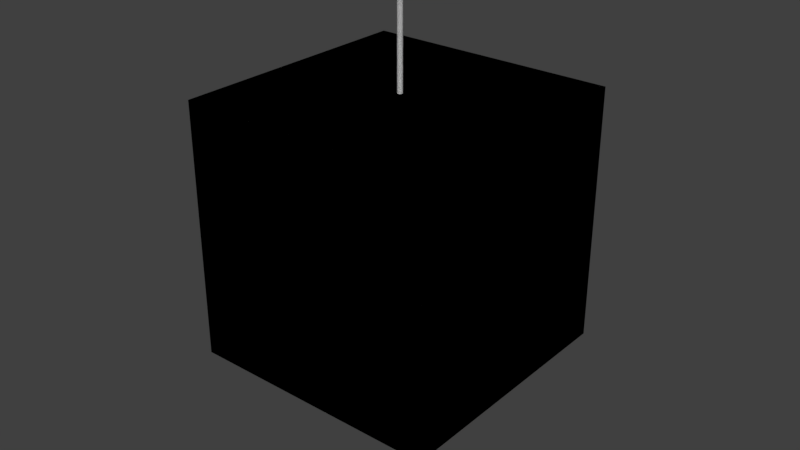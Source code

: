 # Source: ten_post_stimulus_4colPosts_2cube.blend  (saved by Blender 2.77.0; exported with 4.5.12 LTS)
import bpy
from mathutils import Matrix  # noqa: F401  (used for matrix-valued properties, if any)

bpy.ops.wm.read_factory_settings(use_empty=True)
scene = bpy.context.scene
scene.name = 'Scene'

# ---- collections
col_collection_1 = bpy.data.collections.new('Collection 1'); scene.collection.children.link(col_collection_1)

# ---- materials (node trees are filled in below, after node groups)
mat_material = bpy.data.materials.new('Material')
mat_material.alpha_threshold = 0.0
mat_material.use_transparent_shadow = False
mat_material.roughness = 0.5
mat_material.line_color = (0.0, 0.0, 0.0, 1.0)
mat_material_001 = bpy.data.materials.new('Material.001')
mat_material_001.alpha_threshold = 0.0
mat_material_001.use_transparent_shadow = False
mat_material_001.roughness = 0.5
mat_material_002 = bpy.data.materials.new('Material.002')
mat_material_002.alpha_threshold = 0.0
mat_material_002.use_transparent_shadow = False
mat_material_002.roughness = 0.5
mat_material_003 = bpy.data.materials.new('Material.003')
mat_material_003.alpha_threshold = 0.0
mat_material_003.use_transparent_shadow = False
mat_material_003.roughness = 0.5
mat_material_004 = bpy.data.materials.new('Material.004')
mat_material_004.alpha_threshold = 0.0
mat_material_004.use_transparent_shadow = False
mat_material_004.roughness = 0.5
mat_material_005 = bpy.data.materials.new('Material.005')
mat_material_005.alpha_threshold = 0.0
mat_material_005.use_transparent_shadow = False
mat_material_005.roughness = 0.5
mat_material_006 = bpy.data.materials.new('Material.006')
mat_material_006.alpha_threshold = 0.0
mat_material_006.use_transparent_shadow = False
mat_material_006.roughness = 0.5
mat_material_007 = bpy.data.materials.new('Material.007')
mat_material_007.alpha_threshold = 0.0
mat_material_007.use_transparent_shadow = False
mat_material_007.roughness = 0.5
mat_material_008 = bpy.data.materials.new('Material.008')
mat_material_008.alpha_threshold = 0.0
mat_material_008.use_transparent_shadow = False
mat_material_008.roughness = 0.5
mat_material_009 = bpy.data.materials.new('Material.009')
mat_material_009.alpha_threshold = 0.0
mat_material_009.use_transparent_shadow = False
mat_material_009.roughness = 0.5
mat_material_010 = bpy.data.materials.new('Material.010')
mat_material_010.alpha_threshold = 0.0
mat_material_010.use_transparent_shadow = False
mat_material_010.roughness = 0.5

# ---- material node trees

# ---- world
world_world = bpy.data.worlds.new('World'); scene.world = world_world
world_world.color = (0.05088, 0.05088, 0.05088)
world_world.use_sun_shadow = False
world_world.sun_shadow_jitter_overblur = 0.0
world_world.cycles.sampling_method = 'MANUAL'

# ---- meshes
me_cube_001 = bpy.data.meshes.new('Cube.001')
me_cube_001.from_pydata([(25.0, 25.0, -25.0), (25.0, -25.0, -25.0), (-25.0, -25.0, -25.0), (-25.0, 25.0, -25.0), (25.0, 25.0, 25.0), (25.0, -25.0, 25.0), (-25.0, -25.0, 25.0), (-25.0, 25.0, 25.0)], [], [(0, 1, 2, 3), (4, 7, 6, 5), (0, 4, 5, 1), (1, 5, 6, 2), (2, 6, 7, 3), (4, 0, 3, 7)])
me_cube_001.materials.append(mat_material)
me_cube_001.use_remesh_preserve_volume = False
me_cube_001.use_remesh_preserve_attributes = False
me_cube_001.use_mirror_vertex_groups = False
me_cube_001.update()
me_cylinder = bpy.data.meshes.new('Cylinder')
me_cylinder.from_pydata([(0.0, 0.5, -50.0), (0.0, 0.5, 50.0), (0.09755, 0.4904, -50.0), (0.09755, 0.4904, 50.0), (0.1913, 0.4619, -50.0), (0.1913, 0.4619, 50.0), (0.2778, 0.4157, -50.0), (0.2778, 0.4157, 50.0), (0.3536, 0.3536, -50.0), (0.3536, 0.3536, 50.0), (0.4157, 0.2778, -50.0), (0.4157, 0.2778, 50.0), (0.4619, 0.1913, -50.0), (0.4619, 0.1913, 50.0), (0.4904, 0.09755, -50.0), (0.4904, 0.09755, 50.0), (0.5, 3.775e-08, -50.0), (0.5, 3.775e-08, 50.0), (0.4904, -0.09755, -50.0), (0.4904, -0.09755, 50.0), (0.4619, -0.1913, -50.0), (0.4619, -0.1913, 50.0), (0.4157, -0.2778, -50.0), (0.4157, -0.2778, 50.0), (0.3536, -0.3536, -50.0), (0.3536, -0.3536, 50.0), (0.2778, -0.4157, -50.0), (0.2778, -0.4157, 50.0), (0.1913, -0.4619, -50.0), (0.1913, -0.4619, 50.0), (0.09755, -0.4904, -50.0), (0.09755, -0.4904, 50.0), (-1.629e-07, -0.5, -50.0), (-1.629e-07, -0.5, 50.0), (-0.09755, -0.4904, -50.0), (-0.09755, -0.4904, 50.0), (-0.1913, -0.4619, -50.0), (-0.1913, -0.4619, 50.0), (-0.2778, -0.4157, -50.0), (-0.2778, -0.4157, 50.0), (-0.3536, -0.3536, -50.0), (-0.3536, -0.3536, 50.0), (-0.4157, -0.2778, -50.0), (-0.4157, -0.2778, 50.0), (-0.4619, -0.1913, -50.0), (-0.4619, -0.1913, 50.0), (-0.4904, -0.09754, -50.0), (-0.4904, -0.09754, 50.0), (-0.5, 4.828e-07, -50.0), (-0.5, 4.828e-07, 50.0), (-0.4904, 0.09755, -50.0), (-0.4904, 0.09755, 50.0), (-0.4619, 0.1913, -50.0), (-0.4619, 0.1913, 50.0), (-0.4157, 0.2778, -50.0), (-0.4157, 0.2778, 50.0), (-0.3536, 0.3536, -50.0), (-0.3536, 0.3536, 50.0), (-0.2778, 0.4157, -50.0), (-0.2778, 0.4157, 50.0), (-0.1913, 0.4619, -50.0), (-0.1913, 0.4619, 50.0), (-0.09754, 0.4904, -50.0), (-0.09754, 0.4904, 50.0)], [], [(0, 1, 3, 2), (2, 3, 5, 4), (4, 5, 7, 6), (6, 7, 9, 8), (8, 9, 11, 10), (10, 11, 13, 12), (12, 13, 15, 14), (14, 15, 17, 16), (16, 17, 19, 18), (18, 19, 21, 20), (20, 21, 23, 22), (22, 23, 25, 24), (24, 25, 27, 26), (26, 27, 29, 28), (28, 29, 31, 30), (30, 31, 33, 32), (32, 33, 35, 34), (34, 35, 37, 36), (36, 37, 39, 38), (38, 39, 41, 40), (40, 41, 43, 42), (42, 43, 45, 44), (44, 45, 47, 46), (46, 47, 49, 48), (48, 49, 51, 50), (50, 51, 53, 52), (52, 53, 55, 54), (54, 55, 57, 56), (56, 57, 59, 58), (58, 59, 61, 60), (3, 1, 63, 61, 59, 57, 55, 53, 51, 49, 47, 45, 43, 41, 39, 37, 35, 33, 31, 29, 27, 25, 23, 21, 19, 17, 15, 13, 11, 9, 7, 5), (60, 61, 63, 62), (62, 63, 1, 0), (0, 2, 4, 6, 8, 10, 12, 14, 16, 18, 20, 22, 24, 26, 28, 30, 32, 34, 36, 38, 40, 42, 44, 46, 48, 50, 52, 54, 56, 58, 60, 62)])
_uv = me_cylinder.uv_layers.new(name='UVMap')
_uv.uv.foreach_set('vector', [0.75, -24.5, 0.75, 25.5, 0.7187, 25.5, 0.7188, -24.5, 0.7188, -24.5, 0.7187, 25.5, 0.6875, 25.5, 0.6875, -24.5, 0.6875, -24.5, 0.6875, 25.5, 0.6563, 25.5, 0.6562, -24.5, 0.6562, -24.5, 0.6563, 25.5, 0.625, 25.5, 0.625, -24.5, 0.625, -24.5, 0.625, 25.5, 0.5938, 25.5, 0.5937, -24.5, 0.5937, -24.5, 0.5938, 25.5, 0.5625, 25.5, 0.5625, -24.5, 0.5625, -24.5, 0.5625, 25.5, 0.5313, 25.5, 0.5312, -24.5, 0.5312, -24.5, 0.5313, 25.5, 0.5, 25.5, 0.5, -24.5, 0.5, -24.5, 0.5, 25.5, 0.4688, 25.5, 0.4687, -24.5, 0.4687, -24.5, 0.4688, 25.5, 0.4375, 25.5, 0.4375, -24.5, 0.4375, -24.5, 0.4375, 25.5, 0.4063, 25.5, 0.4062, -24.5, 0.4062, -24.5, 0.4063, 25.5, 0.375, 25.5, 0.375, -24.5, 0.375, -24.5, 0.375, 25.5, 0.3438, 25.5, 0.3437, -24.5, 0.3437, -24.5, 0.3438, 25.5, 0.3125, 25.5, 0.3125, -24.5, 0.3125, -24.5, 0.3125, 25.5, 0.2813, 25.5, 0.2812, -24.5, 0.2812, -24.5, 0.2813, 25.5, 0.25, 25.5, 0.25, -24.5, 0.25, -24.5, 0.25, 25.5, 0.2188, 25.5, 0.2187, -24.5, 0.2187, -24.5, 0.2188, 25.5, 0.1875, 25.5, 0.1875, -24.5, 0.1875, -24.5, 0.1875, 25.5, 0.1562, 25.5, 0.1563, -24.5, 0.1563, -24.5, 0.1562, 25.5, 0.125, 25.5, 0.125, -24.5, 0.125, -24.5, 0.125, 25.5, 0.09375, 25.5, 0.09375, -24.5, 0.09375, -24.5, 0.09375, 25.5, 0.0625, 25.5, 0.0625, -24.5, 0.0625, -24.5, 0.0625, 25.5, 0.03125, 25.5, 0.03125, -24.5, 1.031, -24.5, 1.031, 25.5, 1.0, 25.5, 1.0, -24.5, 1.0, -24.5, 1.0, 25.5, 0.9687, 25.5, 0.9688, -24.5, 0.9688, -24.5, 0.9687, 25.5, 0.9375, 25.5, 0.9375, -24.5, 0.9375, -24.5, 0.9375, 25.5, 0.9062, 25.5, 0.9063, -24.5, 0.9063, -24.5, 0.9062, 25.5, 0.875, 25.5, 0.875, -24.5, 0.875, -24.5, 0.875, 25.5, 0.8437, 25.5, 0.8438, -24.5, 0.8438, -24.5, 0.8437, 25.5, 0.8125, 25.5, 0.8125, -24.5, 0.7187, 25.5, 0.75, 25.5, 0.7812, 25.5, 0.8125, 25.5, 0.8437, 25.5, 0.875, 25.5, 0.9062, 25.5, 0.9375, 25.5, 0.9687, 25.5, 1.0, 25.5, 1.031, 25.5, 1.062, 25.5, 1.094, 25.5, 1.125, 25.5, 1.156, 25.5, 1.188, 25.5, 1.219, 25.5, 1.25, 25.5, 1.281, 25.5, 1.313, 25.5, 1.344, 25.5, 1.375, 25.5, 1.406, 25.5, 1.438, 25.5, 1.469, 25.5, 0.5, 25.5, 0.5313, 25.5, 0.5625, 25.5, 0.5938, 25.5, 0.625, 25.5, 0.6563, 25.5, 0.6875, 25.5, 0.8125, -24.5, 0.8125, 25.5, 0.7812, 25.5, 0.7813, -24.5, 0.7813, -24.5, 0.7812, 25.5, 0.75, 25.5, 0.75, -24.5, 0.75, -24.5, 0.7188, -24.5, 0.6875, -24.5, 0.6562, -24.5, 0.625, -24.5, 0.5937, -24.5, 0.5625, -24.5, 0.5312, -24.5, 0.5, -24.5, 1.469, -24.5, 1.437, -24.5, 1.406, -24.5, 1.375, -24.5, 1.344, -24.5, 1.312, -24.5, 1.281, -24.5, 1.25, -24.5, 1.219, -24.5, 1.187, -24.5, 1.156, -24.5, 1.125, -24.5, 1.094, -24.5, 1.063, -24.5, 1.031, -24.5, 1.0, -24.5, 0.9688, -24.5, 0.9375, -24.5, 0.9063, -24.5, 0.875, -24.5, 0.8438, -24.5, 0.8125, -24.5, 0.7813, -24.5])
me_cylinder.materials.append(mat_material_001)
me_cylinder.use_remesh_preserve_volume = False
me_cylinder.use_remesh_preserve_attributes = False
me_cylinder.use_mirror_vertex_groups = False
me_cylinder.update()
me_cylinder_001 = bpy.data.meshes.new('Cylinder.001')
me_cylinder_001.from_pydata([(0.0, 0.5, -50.0), (0.0, 0.5, 50.0), (0.09755, 0.4904, -50.0), (0.09755, 0.4904, 50.0), (0.1913, 0.4619, -50.0), (0.1913, 0.4619, 50.0), (0.2778, 0.4157, -50.0), (0.2778, 0.4157, 50.0), (0.3536, 0.3536, -50.0), (0.3536, 0.3536, 50.0), (0.4157, 0.2778, -50.0), (0.4157, 0.2778, 50.0), (0.4619, 0.1913, -50.0), (0.4619, 0.1913, 50.0), (0.4904, 0.09755, -50.0), (0.4904, 0.09755, 50.0), (0.5, 3.775e-08, -50.0), (0.5, 3.775e-08, 50.0), (0.4904, -0.09755, -50.0), (0.4904, -0.09755, 50.0), (0.4619, -0.1913, -50.0), (0.4619, -0.1913, 50.0), (0.4157, -0.2778, -50.0), (0.4157, -0.2778, 50.0), (0.3536, -0.3536, -50.0), (0.3536, -0.3536, 50.0), (0.2778, -0.4157, -50.0), (0.2778, -0.4157, 50.0), (0.1913, -0.4619, -50.0), (0.1913, -0.4619, 50.0), (0.09755, -0.4904, -50.0), (0.09755, -0.4904, 50.0), (-1.629e-07, -0.5, -50.0), (-1.629e-07, -0.5, 50.0), (-0.09755, -0.4904, -50.0), (-0.09755, -0.4904, 50.0), (-0.1913, -0.4619, -50.0), (-0.1913, -0.4619, 50.0), (-0.2778, -0.4157, -50.0), (-0.2778, -0.4157, 50.0), (-0.3536, -0.3536, -50.0), (-0.3536, -0.3536, 50.0), (-0.4157, -0.2778, -50.0), (-0.4157, -0.2778, 50.0), (-0.4619, -0.1913, -50.0), (-0.4619, -0.1913, 50.0), (-0.4904, -0.09754, -50.0), (-0.4904, -0.09754, 50.0), (-0.5, 4.828e-07, -50.0), (-0.5, 4.828e-07, 50.0), (-0.4904, 0.09755, -50.0), (-0.4904, 0.09755, 50.0), (-0.4619, 0.1913, -50.0), (-0.4619, 0.1913, 50.0), (-0.4157, 0.2778, -50.0), (-0.4157, 0.2778, 50.0), (-0.3536, 0.3536, -50.0), (-0.3536, 0.3536, 50.0), (-0.2778, 0.4157, -50.0), (-0.2778, 0.4157, 50.0), (-0.1913, 0.4619, -50.0), (-0.1913, 0.4619, 50.0), (-0.09754, 0.4904, -50.0), (-0.09754, 0.4904, 50.0)], [], [(0, 1, 3, 2), (2, 3, 5, 4), (4, 5, 7, 6), (6, 7, 9, 8), (8, 9, 11, 10), (10, 11, 13, 12), (12, 13, 15, 14), (14, 15, 17, 16), (16, 17, 19, 18), (18, 19, 21, 20), (20, 21, 23, 22), (22, 23, 25, 24), (24, 25, 27, 26), (26, 27, 29, 28), (28, 29, 31, 30), (30, 31, 33, 32), (32, 33, 35, 34), (34, 35, 37, 36), (36, 37, 39, 38), (38, 39, 41, 40), (40, 41, 43, 42), (42, 43, 45, 44), (44, 45, 47, 46), (46, 47, 49, 48), (48, 49, 51, 50), (50, 51, 53, 52), (52, 53, 55, 54), (54, 55, 57, 56), (56, 57, 59, 58), (58, 59, 61, 60), (3, 1, 63, 61, 59, 57, 55, 53, 51, 49, 47, 45, 43, 41, 39, 37, 35, 33, 31, 29, 27, 25, 23, 21, 19, 17, 15, 13, 11, 9, 7, 5), (60, 61, 63, 62), (62, 63, 1, 0), (0, 2, 4, 6, 8, 10, 12, 14, 16, 18, 20, 22, 24, 26, 28, 30, 32, 34, 36, 38, 40, 42, 44, 46, 48, 50, 52, 54, 56, 58, 60, 62)])
me_cylinder_001.materials.append(mat_material_002)
me_cylinder_001.use_remesh_preserve_volume = False
me_cylinder_001.use_remesh_preserve_attributes = False
me_cylinder_001.use_mirror_vertex_groups = False
me_cylinder_001.update()
me_cylinder_002 = bpy.data.meshes.new('Cylinder.002')
me_cylinder_002.from_pydata([(0.0, 0.5, -50.0), (0.0, 0.5, 50.0), (0.09755, 0.4904, -50.0), (0.09755, 0.4904, 50.0), (0.1913, 0.4619, -50.0), (0.1913, 0.4619, 50.0), (0.2778, 0.4157, -50.0), (0.2778, 0.4157, 50.0), (0.3536, 0.3536, -50.0), (0.3536, 0.3536, 50.0), (0.4157, 0.2778, -50.0), (0.4157, 0.2778, 50.0), (0.4619, 0.1913, -50.0), (0.4619, 0.1913, 50.0), (0.4904, 0.09755, -50.0), (0.4904, 0.09755, 50.0), (0.5, 3.775e-08, -50.0), (0.5, 3.775e-08, 50.0), (0.4904, -0.09755, -50.0), (0.4904, -0.09755, 50.0), (0.4619, -0.1913, -50.0), (0.4619, -0.1913, 50.0), (0.4157, -0.2778, -50.0), (0.4157, -0.2778, 50.0), (0.3536, -0.3536, -50.0), (0.3536, -0.3536, 50.0), (0.2778, -0.4157, -50.0), (0.2778, -0.4157, 50.0), (0.1913, -0.4619, -50.0), (0.1913, -0.4619, 50.0), (0.09755, -0.4904, -50.0), (0.09755, -0.4904, 50.0), (-1.629e-07, -0.5, -50.0), (-1.629e-07, -0.5, 50.0), (-0.09755, -0.4904, -50.0), (-0.09755, -0.4904, 50.0), (-0.1913, -0.4619, -50.0), (-0.1913, -0.4619, 50.0), (-0.2778, -0.4157, -50.0), (-0.2778, -0.4157, 50.0), (-0.3536, -0.3536, -50.0), (-0.3536, -0.3536, 50.0), (-0.4157, -0.2778, -50.0), (-0.4157, -0.2778, 50.0), (-0.4619, -0.1913, -50.0), (-0.4619, -0.1913, 50.0), (-0.4904, -0.09754, -50.0), (-0.4904, -0.09754, 50.0), (-0.5, 4.828e-07, -50.0), (-0.5, 4.828e-07, 50.0), (-0.4904, 0.09755, -50.0), (-0.4904, 0.09755, 50.0), (-0.4619, 0.1913, -50.0), (-0.4619, 0.1913, 50.0), (-0.4157, 0.2778, -50.0), (-0.4157, 0.2778, 50.0), (-0.3536, 0.3536, -50.0), (-0.3536, 0.3536, 50.0), (-0.2778, 0.4157, -50.0), (-0.2778, 0.4157, 50.0), (-0.1913, 0.4619, -50.0), (-0.1913, 0.4619, 50.0), (-0.09754, 0.4904, -50.0), (-0.09754, 0.4904, 50.0)], [], [(0, 1, 3, 2), (2, 3, 5, 4), (4, 5, 7, 6), (6, 7, 9, 8), (8, 9, 11, 10), (10, 11, 13, 12), (12, 13, 15, 14), (14, 15, 17, 16), (16, 17, 19, 18), (18, 19, 21, 20), (20, 21, 23, 22), (22, 23, 25, 24), (24, 25, 27, 26), (26, 27, 29, 28), (28, 29, 31, 30), (30, 31, 33, 32), (32, 33, 35, 34), (34, 35, 37, 36), (36, 37, 39, 38), (38, 39, 41, 40), (40, 41, 43, 42), (42, 43, 45, 44), (44, 45, 47, 46), (46, 47, 49, 48), (48, 49, 51, 50), (50, 51, 53, 52), (52, 53, 55, 54), (54, 55, 57, 56), (56, 57, 59, 58), (58, 59, 61, 60), (3, 1, 63, 61, 59, 57, 55, 53, 51, 49, 47, 45, 43, 41, 39, 37, 35, 33, 31, 29, 27, 25, 23, 21, 19, 17, 15, 13, 11, 9, 7, 5), (60, 61, 63, 62), (62, 63, 1, 0), (0, 2, 4, 6, 8, 10, 12, 14, 16, 18, 20, 22, 24, 26, 28, 30, 32, 34, 36, 38, 40, 42, 44, 46, 48, 50, 52, 54, 56, 58, 60, 62)])
me_cylinder_002.materials.append(mat_material_003)
me_cylinder_002.use_remesh_preserve_volume = False
me_cylinder_002.use_remesh_preserve_attributes = False
me_cylinder_002.use_mirror_vertex_groups = False
me_cylinder_002.update()
me_cylinder_003 = bpy.data.meshes.new('Cylinder.003')
me_cylinder_003.from_pydata([(0.0, 0.5, -50.0), (0.0, 0.5, 50.0), (0.09755, 0.4904, -50.0), (0.09755, 0.4904, 50.0), (0.1913, 0.4619, -50.0), (0.1913, 0.4619, 50.0), (0.2778, 0.4157, -50.0), (0.2778, 0.4157, 50.0), (0.3536, 0.3536, -50.0), (0.3536, 0.3536, 50.0), (0.4157, 0.2778, -50.0), (0.4157, 0.2778, 50.0), (0.4619, 0.1913, -50.0), (0.4619, 0.1913, 50.0), (0.4904, 0.09755, -50.0), (0.4904, 0.09755, 50.0), (0.5, 3.775e-08, -50.0), (0.5, 3.775e-08, 50.0), (0.4904, -0.09755, -50.0), (0.4904, -0.09755, 50.0), (0.4619, -0.1913, -50.0), (0.4619, -0.1913, 50.0), (0.4157, -0.2778, -50.0), (0.4157, -0.2778, 50.0), (0.3536, -0.3536, -50.0), (0.3536, -0.3536, 50.0), (0.2778, -0.4157, -50.0), (0.2778, -0.4157, 50.0), (0.1913, -0.4619, -50.0), (0.1913, -0.4619, 50.0), (0.09755, -0.4904, -50.0), (0.09755, -0.4904, 50.0), (-1.629e-07, -0.5, -50.0), (-1.629e-07, -0.5, 50.0), (-0.09755, -0.4904, -50.0), (-0.09755, -0.4904, 50.0), (-0.1913, -0.4619, -50.0), (-0.1913, -0.4619, 50.0), (-0.2778, -0.4157, -50.0), (-0.2778, -0.4157, 50.0), (-0.3536, -0.3536, -50.0), (-0.3536, -0.3536, 50.0), (-0.4157, -0.2778, -50.0), (-0.4157, -0.2778, 50.0), (-0.4619, -0.1913, -50.0), (-0.4619, -0.1913, 50.0), (-0.4904, -0.09754, -50.0), (-0.4904, -0.09754, 50.0), (-0.5, 4.828e-07, -50.0), (-0.5, 4.828e-07, 50.0), (-0.4904, 0.09755, -50.0), (-0.4904, 0.09755, 50.0), (-0.4619, 0.1913, -50.0), (-0.4619, 0.1913, 50.0), (-0.4157, 0.2778, -50.0), (-0.4157, 0.2778, 50.0), (-0.3536, 0.3536, -50.0), (-0.3536, 0.3536, 50.0), (-0.2778, 0.4157, -50.0), (-0.2778, 0.4157, 50.0), (-0.1913, 0.4619, -50.0), (-0.1913, 0.4619, 50.0), (-0.09754, 0.4904, -50.0), (-0.09754, 0.4904, 50.0)], [], [(0, 1, 3, 2), (2, 3, 5, 4), (4, 5, 7, 6), (6, 7, 9, 8), (8, 9, 11, 10), (10, 11, 13, 12), (12, 13, 15, 14), (14, 15, 17, 16), (16, 17, 19, 18), (18, 19, 21, 20), (20, 21, 23, 22), (22, 23, 25, 24), (24, 25, 27, 26), (26, 27, 29, 28), (28, 29, 31, 30), (30, 31, 33, 32), (32, 33, 35, 34), (34, 35, 37, 36), (36, 37, 39, 38), (38, 39, 41, 40), (40, 41, 43, 42), (42, 43, 45, 44), (44, 45, 47, 46), (46, 47, 49, 48), (48, 49, 51, 50), (50, 51, 53, 52), (52, 53, 55, 54), (54, 55, 57, 56), (56, 57, 59, 58), (58, 59, 61, 60), (3, 1, 63, 61, 59, 57, 55, 53, 51, 49, 47, 45, 43, 41, 39, 37, 35, 33, 31, 29, 27, 25, 23, 21, 19, 17, 15, 13, 11, 9, 7, 5), (60, 61, 63, 62), (62, 63, 1, 0), (0, 2, 4, 6, 8, 10, 12, 14, 16, 18, 20, 22, 24, 26, 28, 30, 32, 34, 36, 38, 40, 42, 44, 46, 48, 50, 52, 54, 56, 58, 60, 62)])
me_cylinder_003.materials.append(mat_material_004)
me_cylinder_003.use_remesh_preserve_volume = False
me_cylinder_003.use_remesh_preserve_attributes = False
me_cylinder_003.use_mirror_vertex_groups = False
me_cylinder_003.update()
me_cylinder_004 = bpy.data.meshes.new('Cylinder.004')
me_cylinder_004.from_pydata([(0.0, 0.5, -50.0), (0.0, 0.5, 50.0), (0.09755, 0.4904, -50.0), (0.09755, 0.4904, 50.0), (0.1913, 0.4619, -50.0), (0.1913, 0.4619, 50.0), (0.2778, 0.4157, -50.0), (0.2778, 0.4157, 50.0), (0.3536, 0.3536, -50.0), (0.3536, 0.3536, 50.0), (0.4157, 0.2778, -50.0), (0.4157, 0.2778, 50.0), (0.4619, 0.1913, -50.0), (0.4619, 0.1913, 50.0), (0.4904, 0.09755, -50.0), (0.4904, 0.09755, 50.0), (0.5, 3.775e-08, -50.0), (0.5, 3.775e-08, 50.0), (0.4904, -0.09755, -50.0), (0.4904, -0.09755, 50.0), (0.4619, -0.1913, -50.0), (0.4619, -0.1913, 50.0), (0.4157, -0.2778, -50.0), (0.4157, -0.2778, 50.0), (0.3536, -0.3536, -50.0), (0.3536, -0.3536, 50.0), (0.2778, -0.4157, -50.0), (0.2778, -0.4157, 50.0), (0.1913, -0.4619, -50.0), (0.1913, -0.4619, 50.0), (0.09755, -0.4904, -50.0), (0.09755, -0.4904, 50.0), (-1.629e-07, -0.5, -50.0), (-1.629e-07, -0.5, 50.0), (-0.09755, -0.4904, -50.0), (-0.09755, -0.4904, 50.0), (-0.1913, -0.4619, -50.0), (-0.1913, -0.4619, 50.0), (-0.2778, -0.4157, -50.0), (-0.2778, -0.4157, 50.0), (-0.3536, -0.3536, -50.0), (-0.3536, -0.3536, 50.0), (-0.4157, -0.2778, -50.0), (-0.4157, -0.2778, 50.0), (-0.4619, -0.1913, -50.0), (-0.4619, -0.1913, 50.0), (-0.4904, -0.09754, -50.0), (-0.4904, -0.09754, 50.0), (-0.5, 4.828e-07, -50.0), (-0.5, 4.828e-07, 50.0), (-0.4904, 0.09755, -50.0), (-0.4904, 0.09755, 50.0), (-0.4619, 0.1913, -50.0), (-0.4619, 0.1913, 50.0), (-0.4157, 0.2778, -50.0), (-0.4157, 0.2778, 50.0), (-0.3536, 0.3536, -50.0), (-0.3536, 0.3536, 50.0), (-0.2778, 0.4157, -50.0), (-0.2778, 0.4157, 50.0), (-0.1913, 0.4619, -50.0), (-0.1913, 0.4619, 50.0), (-0.09754, 0.4904, -50.0), (-0.09754, 0.4904, 50.0)], [], [(0, 1, 3, 2), (2, 3, 5, 4), (4, 5, 7, 6), (6, 7, 9, 8), (8, 9, 11, 10), (10, 11, 13, 12), (12, 13, 15, 14), (14, 15, 17, 16), (16, 17, 19, 18), (18, 19, 21, 20), (20, 21, 23, 22), (22, 23, 25, 24), (24, 25, 27, 26), (26, 27, 29, 28), (28, 29, 31, 30), (30, 31, 33, 32), (32, 33, 35, 34), (34, 35, 37, 36), (36, 37, 39, 38), (38, 39, 41, 40), (40, 41, 43, 42), (42, 43, 45, 44), (44, 45, 47, 46), (46, 47, 49, 48), (48, 49, 51, 50), (50, 51, 53, 52), (52, 53, 55, 54), (54, 55, 57, 56), (56, 57, 59, 58), (58, 59, 61, 60), (3, 1, 63, 61, 59, 57, 55, 53, 51, 49, 47, 45, 43, 41, 39, 37, 35, 33, 31, 29, 27, 25, 23, 21, 19, 17, 15, 13, 11, 9, 7, 5), (60, 61, 63, 62), (62, 63, 1, 0), (0, 2, 4, 6, 8, 10, 12, 14, 16, 18, 20, 22, 24, 26, 28, 30, 32, 34, 36, 38, 40, 42, 44, 46, 48, 50, 52, 54, 56, 58, 60, 62)])
me_cylinder_004.materials.append(mat_material_005)
me_cylinder_004.use_remesh_preserve_volume = False
me_cylinder_004.use_remesh_preserve_attributes = False
me_cylinder_004.use_mirror_vertex_groups = False
me_cylinder_004.update()
me_cylinder_005 = bpy.data.meshes.new('Cylinder.005')
me_cylinder_005.from_pydata([(0.0, 0.5, -50.0), (0.0, 0.5, 50.0), (0.09755, 0.4904, -50.0), (0.09755, 0.4904, 50.0), (0.1913, 0.4619, -50.0), (0.1913, 0.4619, 50.0), (0.2778, 0.4157, -50.0), (0.2778, 0.4157, 50.0), (0.3536, 0.3536, -50.0), (0.3536, 0.3536, 50.0), (0.4157, 0.2778, -50.0), (0.4157, 0.2778, 50.0), (0.4619, 0.1913, -50.0), (0.4619, 0.1913, 50.0), (0.4904, 0.09755, -50.0), (0.4904, 0.09755, 50.0), (0.5, 3.775e-08, -50.0), (0.5, 3.775e-08, 50.0), (0.4904, -0.09755, -50.0), (0.4904, -0.09755, 50.0), (0.4619, -0.1913, -50.0), (0.4619, -0.1913, 50.0), (0.4157, -0.2778, -50.0), (0.4157, -0.2778, 50.0), (0.3536, -0.3536, -50.0), (0.3536, -0.3536, 50.0), (0.2778, -0.4157, -50.0), (0.2778, -0.4157, 50.0), (0.1913, -0.4619, -50.0), (0.1913, -0.4619, 50.0), (0.09755, -0.4904, -50.0), (0.09755, -0.4904, 50.0), (-1.629e-07, -0.5, -50.0), (-1.629e-07, -0.5, 50.0), (-0.09755, -0.4904, -50.0), (-0.09755, -0.4904, 50.0), (-0.1913, -0.4619, -50.0), (-0.1913, -0.4619, 50.0), (-0.2778, -0.4157, -50.0), (-0.2778, -0.4157, 50.0), (-0.3536, -0.3536, -50.0), (-0.3536, -0.3536, 50.0), (-0.4157, -0.2778, -50.0), (-0.4157, -0.2778, 50.0), (-0.4619, -0.1913, -50.0), (-0.4619, -0.1913, 50.0), (-0.4904, -0.09754, -50.0), (-0.4904, -0.09754, 50.0), (-0.5, 4.828e-07, -50.0), (-0.5, 4.828e-07, 50.0), (-0.4904, 0.09755, -50.0), (-0.4904, 0.09755, 50.0), (-0.4619, 0.1913, -50.0), (-0.4619, 0.1913, 50.0), (-0.4157, 0.2778, -50.0), (-0.4157, 0.2778, 50.0), (-0.3536, 0.3536, -50.0), (-0.3536, 0.3536, 50.0), (-0.2778, 0.4157, -50.0), (-0.2778, 0.4157, 50.0), (-0.1913, 0.4619, -50.0), (-0.1913, 0.4619, 50.0), (-0.09754, 0.4904, -50.0), (-0.09754, 0.4904, 50.0)], [], [(0, 1, 3, 2), (2, 3, 5, 4), (4, 5, 7, 6), (6, 7, 9, 8), (8, 9, 11, 10), (10, 11, 13, 12), (12, 13, 15, 14), (14, 15, 17, 16), (16, 17, 19, 18), (18, 19, 21, 20), (20, 21, 23, 22), (22, 23, 25, 24), (24, 25, 27, 26), (26, 27, 29, 28), (28, 29, 31, 30), (30, 31, 33, 32), (32, 33, 35, 34), (34, 35, 37, 36), (36, 37, 39, 38), (38, 39, 41, 40), (40, 41, 43, 42), (42, 43, 45, 44), (44, 45, 47, 46), (46, 47, 49, 48), (48, 49, 51, 50), (50, 51, 53, 52), (52, 53, 55, 54), (54, 55, 57, 56), (56, 57, 59, 58), (58, 59, 61, 60), (3, 1, 63, 61, 59, 57, 55, 53, 51, 49, 47, 45, 43, 41, 39, 37, 35, 33, 31, 29, 27, 25, 23, 21, 19, 17, 15, 13, 11, 9, 7, 5), (60, 61, 63, 62), (62, 63, 1, 0), (0, 2, 4, 6, 8, 10, 12, 14, 16, 18, 20, 22, 24, 26, 28, 30, 32, 34, 36, 38, 40, 42, 44, 46, 48, 50, 52, 54, 56, 58, 60, 62)])
me_cylinder_005.materials.append(mat_material_006)
me_cylinder_005.use_remesh_preserve_volume = False
me_cylinder_005.use_remesh_preserve_attributes = False
me_cylinder_005.use_mirror_vertex_groups = False
me_cylinder_005.update()
me_cylinder_006 = bpy.data.meshes.new('Cylinder.006')
me_cylinder_006.from_pydata([(0.0, 0.5, -50.0), (0.0, 0.5, 50.0), (0.09755, 0.4904, -50.0), (0.09755, 0.4904, 50.0), (0.1913, 0.4619, -50.0), (0.1913, 0.4619, 50.0), (0.2778, 0.4157, -50.0), (0.2778, 0.4157, 50.0), (0.3536, 0.3536, -50.0), (0.3536, 0.3536, 50.0), (0.4157, 0.2778, -50.0), (0.4157, 0.2778, 50.0), (0.4619, 0.1913, -50.0), (0.4619, 0.1913, 50.0), (0.4904, 0.09755, -50.0), (0.4904, 0.09755, 50.0), (0.5, 3.775e-08, -50.0), (0.5, 3.775e-08, 50.0), (0.4904, -0.09755, -50.0), (0.4904, -0.09755, 50.0), (0.4619, -0.1913, -50.0), (0.4619, -0.1913, 50.0), (0.4157, -0.2778, -50.0), (0.4157, -0.2778, 50.0), (0.3536, -0.3536, -50.0), (0.3536, -0.3536, 50.0), (0.2778, -0.4157, -50.0), (0.2778, -0.4157, 50.0), (0.1913, -0.4619, -50.0), (0.1913, -0.4619, 50.0), (0.09755, -0.4904, -50.0), (0.09755, -0.4904, 50.0), (-1.629e-07, -0.5, -50.0), (-1.629e-07, -0.5, 50.0), (-0.09755, -0.4904, -50.0), (-0.09755, -0.4904, 50.0), (-0.1913, -0.4619, -50.0), (-0.1913, -0.4619, 50.0), (-0.2778, -0.4157, -50.0), (-0.2778, -0.4157, 50.0), (-0.3536, -0.3536, -50.0), (-0.3536, -0.3536, 50.0), (-0.4157, -0.2778, -50.0), (-0.4157, -0.2778, 50.0), (-0.4619, -0.1913, -50.0), (-0.4619, -0.1913, 50.0), (-0.4904, -0.09754, -50.0), (-0.4904, -0.09754, 50.0), (-0.5, 4.828e-07, -50.0), (-0.5, 4.828e-07, 50.0), (-0.4904, 0.09755, -50.0), (-0.4904, 0.09755, 50.0), (-0.4619, 0.1913, -50.0), (-0.4619, 0.1913, 50.0), (-0.4157, 0.2778, -50.0), (-0.4157, 0.2778, 50.0), (-0.3536, 0.3536, -50.0), (-0.3536, 0.3536, 50.0), (-0.2778, 0.4157, -50.0), (-0.2778, 0.4157, 50.0), (-0.1913, 0.4619, -50.0), (-0.1913, 0.4619, 50.0), (-0.09754, 0.4904, -50.0), (-0.09754, 0.4904, 50.0)], [], [(0, 1, 3, 2), (2, 3, 5, 4), (4, 5, 7, 6), (6, 7, 9, 8), (8, 9, 11, 10), (10, 11, 13, 12), (12, 13, 15, 14), (14, 15, 17, 16), (16, 17, 19, 18), (18, 19, 21, 20), (20, 21, 23, 22), (22, 23, 25, 24), (24, 25, 27, 26), (26, 27, 29, 28), (28, 29, 31, 30), (30, 31, 33, 32), (32, 33, 35, 34), (34, 35, 37, 36), (36, 37, 39, 38), (38, 39, 41, 40), (40, 41, 43, 42), (42, 43, 45, 44), (44, 45, 47, 46), (46, 47, 49, 48), (48, 49, 51, 50), (50, 51, 53, 52), (52, 53, 55, 54), (54, 55, 57, 56), (56, 57, 59, 58), (58, 59, 61, 60), (3, 1, 63, 61, 59, 57, 55, 53, 51, 49, 47, 45, 43, 41, 39, 37, 35, 33, 31, 29, 27, 25, 23, 21, 19, 17, 15, 13, 11, 9, 7, 5), (60, 61, 63, 62), (62, 63, 1, 0), (0, 2, 4, 6, 8, 10, 12, 14, 16, 18, 20, 22, 24, 26, 28, 30, 32, 34, 36, 38, 40, 42, 44, 46, 48, 50, 52, 54, 56, 58, 60, 62)])
me_cylinder_006.materials.append(mat_material_007)
me_cylinder_006.use_remesh_preserve_volume = False
me_cylinder_006.use_remesh_preserve_attributes = False
me_cylinder_006.use_mirror_vertex_groups = False
me_cylinder_006.update()
me_cylinder_007 = bpy.data.meshes.new('Cylinder.007')
me_cylinder_007.from_pydata([(0.0, 0.5, -50.0), (0.0, 0.5, 50.0), (0.09755, 0.4904, -50.0), (0.09755, 0.4904, 50.0), (0.1913, 0.4619, -50.0), (0.1913, 0.4619, 50.0), (0.2778, 0.4157, -50.0), (0.2778, 0.4157, 50.0), (0.3536, 0.3536, -50.0), (0.3536, 0.3536, 50.0), (0.4157, 0.2778, -50.0), (0.4157, 0.2778, 50.0), (0.4619, 0.1913, -50.0), (0.4619, 0.1913, 50.0), (0.4904, 0.09755, -50.0), (0.4904, 0.09755, 50.0), (0.5, 3.775e-08, -50.0), (0.5, 3.775e-08, 50.0), (0.4904, -0.09755, -50.0), (0.4904, -0.09755, 50.0), (0.4619, -0.1913, -50.0), (0.4619, -0.1913, 50.0), (0.4157, -0.2778, -50.0), (0.4157, -0.2778, 50.0), (0.3536, -0.3536, -50.0), (0.3536, -0.3536, 50.0), (0.2778, -0.4157, -50.0), (0.2778, -0.4157, 50.0), (0.1913, -0.4619, -50.0), (0.1913, -0.4619, 50.0), (0.09755, -0.4904, -50.0), (0.09755, -0.4904, 50.0), (-1.629e-07, -0.5, -50.0), (-1.629e-07, -0.5, 50.0), (-0.09755, -0.4904, -50.0), (-0.09755, -0.4904, 50.0), (-0.1913, -0.4619, -50.0), (-0.1913, -0.4619, 50.0), (-0.2778, -0.4157, -50.0), (-0.2778, -0.4157, 50.0), (-0.3536, -0.3536, -50.0), (-0.3536, -0.3536, 50.0), (-0.4157, -0.2778, -50.0), (-0.4157, -0.2778, 50.0), (-0.4619, -0.1913, -50.0), (-0.4619, -0.1913, 50.0), (-0.4904, -0.09754, -50.0), (-0.4904, -0.09754, 50.0), (-0.5, 4.828e-07, -50.0), (-0.5, 4.828e-07, 50.0), (-0.4904, 0.09755, -50.0), (-0.4904, 0.09755, 50.0), (-0.4619, 0.1913, -50.0), (-0.4619, 0.1913, 50.0), (-0.4157, 0.2778, -50.0), (-0.4157, 0.2778, 50.0), (-0.3536, 0.3536, -50.0), (-0.3536, 0.3536, 50.0), (-0.2778, 0.4157, -50.0), (-0.2778, 0.4157, 50.0), (-0.1913, 0.4619, -50.0), (-0.1913, 0.4619, 50.0), (-0.09754, 0.4904, -50.0), (-0.09754, 0.4904, 50.0)], [], [(0, 1, 3, 2), (2, 3, 5, 4), (4, 5, 7, 6), (6, 7, 9, 8), (8, 9, 11, 10), (10, 11, 13, 12), (12, 13, 15, 14), (14, 15, 17, 16), (16, 17, 19, 18), (18, 19, 21, 20), (20, 21, 23, 22), (22, 23, 25, 24), (24, 25, 27, 26), (26, 27, 29, 28), (28, 29, 31, 30), (30, 31, 33, 32), (32, 33, 35, 34), (34, 35, 37, 36), (36, 37, 39, 38), (38, 39, 41, 40), (40, 41, 43, 42), (42, 43, 45, 44), (44, 45, 47, 46), (46, 47, 49, 48), (48, 49, 51, 50), (50, 51, 53, 52), (52, 53, 55, 54), (54, 55, 57, 56), (56, 57, 59, 58), (58, 59, 61, 60), (3, 1, 63, 61, 59, 57, 55, 53, 51, 49, 47, 45, 43, 41, 39, 37, 35, 33, 31, 29, 27, 25, 23, 21, 19, 17, 15, 13, 11, 9, 7, 5), (60, 61, 63, 62), (62, 63, 1, 0), (0, 2, 4, 6, 8, 10, 12, 14, 16, 18, 20, 22, 24, 26, 28, 30, 32, 34, 36, 38, 40, 42, 44, 46, 48, 50, 52, 54, 56, 58, 60, 62)])
me_cylinder_007.materials.append(mat_material_008)
me_cylinder_007.use_remesh_preserve_volume = False
me_cylinder_007.use_remesh_preserve_attributes = False
me_cylinder_007.use_mirror_vertex_groups = False
me_cylinder_007.update()
me_cylinder_008 = bpy.data.meshes.new('Cylinder.008')
me_cylinder_008.from_pydata([(0.0, 0.5, -50.0), (0.0, 0.5, 50.0), (0.09755, 0.4904, -50.0), (0.09755, 0.4904, 50.0), (0.1913, 0.4619, -50.0), (0.1913, 0.4619, 50.0), (0.2778, 0.4157, -50.0), (0.2778, 0.4157, 50.0), (0.3536, 0.3536, -50.0), (0.3536, 0.3536, 50.0), (0.4157, 0.2778, -50.0), (0.4157, 0.2778, 50.0), (0.4619, 0.1913, -50.0), (0.4619, 0.1913, 50.0), (0.4904, 0.09755, -50.0), (0.4904, 0.09755, 50.0), (0.5, 3.775e-08, -50.0), (0.5, 3.775e-08, 50.0), (0.4904, -0.09755, -50.0), (0.4904, -0.09755, 50.0), (0.4619, -0.1913, -50.0), (0.4619, -0.1913, 50.0), (0.4157, -0.2778, -50.0), (0.4157, -0.2778, 50.0), (0.3536, -0.3536, -50.0), (0.3536, -0.3536, 50.0), (0.2778, -0.4157, -50.0), (0.2778, -0.4157, 50.0), (0.1913, -0.4619, -50.0), (0.1913, -0.4619, 50.0), (0.09755, -0.4904, -50.0), (0.09755, -0.4904, 50.0), (-1.629e-07, -0.5, -50.0), (-1.629e-07, -0.5, 50.0), (-0.09755, -0.4904, -50.0), (-0.09755, -0.4904, 50.0), (-0.1913, -0.4619, -50.0), (-0.1913, -0.4619, 50.0), (-0.2778, -0.4157, -50.0), (-0.2778, -0.4157, 50.0), (-0.3536, -0.3536, -50.0), (-0.3536, -0.3536, 50.0), (-0.4157, -0.2778, -50.0), (-0.4157, -0.2778, 50.0), (-0.4619, -0.1913, -50.0), (-0.4619, -0.1913, 50.0), (-0.4904, -0.09754, -50.0), (-0.4904, -0.09754, 50.0), (-0.5, 4.828e-07, -50.0), (-0.5, 4.828e-07, 50.0), (-0.4904, 0.09755, -50.0), (-0.4904, 0.09755, 50.0), (-0.4619, 0.1913, -50.0), (-0.4619, 0.1913, 50.0), (-0.4157, 0.2778, -50.0), (-0.4157, 0.2778, 50.0), (-0.3536, 0.3536, -50.0), (-0.3536, 0.3536, 50.0), (-0.2778, 0.4157, -50.0), (-0.2778, 0.4157, 50.0), (-0.1913, 0.4619, -50.0), (-0.1913, 0.4619, 50.0), (-0.09754, 0.4904, -50.0), (-0.09754, 0.4904, 50.0)], [], [(0, 1, 3, 2), (2, 3, 5, 4), (4, 5, 7, 6), (6, 7, 9, 8), (8, 9, 11, 10), (10, 11, 13, 12), (12, 13, 15, 14), (14, 15, 17, 16), (16, 17, 19, 18), (18, 19, 21, 20), (20, 21, 23, 22), (22, 23, 25, 24), (24, 25, 27, 26), (26, 27, 29, 28), (28, 29, 31, 30), (30, 31, 33, 32), (32, 33, 35, 34), (34, 35, 37, 36), (36, 37, 39, 38), (38, 39, 41, 40), (40, 41, 43, 42), (42, 43, 45, 44), (44, 45, 47, 46), (46, 47, 49, 48), (48, 49, 51, 50), (50, 51, 53, 52), (52, 53, 55, 54), (54, 55, 57, 56), (56, 57, 59, 58), (58, 59, 61, 60), (3, 1, 63, 61, 59, 57, 55, 53, 51, 49, 47, 45, 43, 41, 39, 37, 35, 33, 31, 29, 27, 25, 23, 21, 19, 17, 15, 13, 11, 9, 7, 5), (60, 61, 63, 62), (62, 63, 1, 0), (0, 2, 4, 6, 8, 10, 12, 14, 16, 18, 20, 22, 24, 26, 28, 30, 32, 34, 36, 38, 40, 42, 44, 46, 48, 50, 52, 54, 56, 58, 60, 62)])
me_cylinder_008.materials.append(mat_material_009)
me_cylinder_008.use_remesh_preserve_volume = False
me_cylinder_008.use_remesh_preserve_attributes = False
me_cylinder_008.use_mirror_vertex_groups = False
me_cylinder_008.update()
me_cylinder_009 = bpy.data.meshes.new('Cylinder.009')
me_cylinder_009.from_pydata([(0.0, 0.5, -50.0), (0.0, 0.5, 50.0), (0.09755, 0.4904, -50.0), (0.09755, 0.4904, 50.0), (0.1913, 0.4619, -50.0), (0.1913, 0.4619, 50.0), (0.2778, 0.4157, -50.0), (0.2778, 0.4157, 50.0), (0.3536, 0.3536, -50.0), (0.3536, 0.3536, 50.0), (0.4157, 0.2778, -50.0), (0.4157, 0.2778, 50.0), (0.4619, 0.1913, -50.0), (0.4619, 0.1913, 50.0), (0.4904, 0.09755, -50.0), (0.4904, 0.09755, 50.0), (0.5, 3.775e-08, -50.0), (0.5, 3.775e-08, 50.0), (0.4904, -0.09755, -50.0), (0.4904, -0.09755, 50.0), (0.4619, -0.1913, -50.0), (0.4619, -0.1913, 50.0), (0.4157, -0.2778, -50.0), (0.4157, -0.2778, 50.0), (0.3536, -0.3536, -50.0), (0.3536, -0.3536, 50.0), (0.2778, -0.4157, -50.0), (0.2778, -0.4157, 50.0), (0.1913, -0.4619, -50.0), (0.1913, -0.4619, 50.0), (0.09755, -0.4904, -50.0), (0.09755, -0.4904, 50.0), (-1.629e-07, -0.5, -50.0), (-1.629e-07, -0.5, 50.0), (-0.09755, -0.4904, -50.0), (-0.09755, -0.4904, 50.0), (-0.1913, -0.4619, -50.0), (-0.1913, -0.4619, 50.0), (-0.2778, -0.4157, -50.0), (-0.2778, -0.4157, 50.0), (-0.3536, -0.3536, -50.0), (-0.3536, -0.3536, 50.0), (-0.4157, -0.2778, -50.0), (-0.4157, -0.2778, 50.0), (-0.4619, -0.1913, -50.0), (-0.4619, -0.1913, 50.0), (-0.4904, -0.09754, -50.0), (-0.4904, -0.09754, 50.0), (-0.5, 4.828e-07, -50.0), (-0.5, 4.828e-07, 50.0), (-0.4904, 0.09755, -50.0), (-0.4904, 0.09755, 50.0), (-0.4619, 0.1913, -50.0), (-0.4619, 0.1913, 50.0), (-0.4157, 0.2778, -50.0), (-0.4157, 0.2778, 50.0), (-0.3536, 0.3536, -50.0), (-0.3536, 0.3536, 50.0), (-0.2778, 0.4157, -50.0), (-0.2778, 0.4157, 50.0), (-0.1913, 0.4619, -50.0), (-0.1913, 0.4619, 50.0), (-0.09754, 0.4904, -50.0), (-0.09754, 0.4904, 50.0)], [], [(0, 1, 3, 2), (2, 3, 5, 4), (4, 5, 7, 6), (6, 7, 9, 8), (8, 9, 11, 10), (10, 11, 13, 12), (12, 13, 15, 14), (14, 15, 17, 16), (16, 17, 19, 18), (18, 19, 21, 20), (20, 21, 23, 22), (22, 23, 25, 24), (24, 25, 27, 26), (26, 27, 29, 28), (28, 29, 31, 30), (30, 31, 33, 32), (32, 33, 35, 34), (34, 35, 37, 36), (36, 37, 39, 38), (38, 39, 41, 40), (40, 41, 43, 42), (42, 43, 45, 44), (44, 45, 47, 46), (46, 47, 49, 48), (48, 49, 51, 50), (50, 51, 53, 52), (52, 53, 55, 54), (54, 55, 57, 56), (56, 57, 59, 58), (58, 59, 61, 60), (3, 1, 63, 61, 59, 57, 55, 53, 51, 49, 47, 45, 43, 41, 39, 37, 35, 33, 31, 29, 27, 25, 23, 21, 19, 17, 15, 13, 11, 9, 7, 5), (60, 61, 63, 62), (62, 63, 1, 0), (0, 2, 4, 6, 8, 10, 12, 14, 16, 18, 20, 22, 24, 26, 28, 30, 32, 34, 36, 38, 40, 42, 44, 46, 48, 50, 52, 54, 56, 58, 60, 62)])
me_cylinder_009.materials.append(mat_material_010)
me_cylinder_009.use_remesh_preserve_volume = False
me_cylinder_009.use_remesh_preserve_attributes = False
me_cylinder_009.use_mirror_vertex_groups = False
me_cylinder_009.update()
me_cube = bpy.data.meshes.new('Cube')
me_cube.from_pydata([(25.0, 25.0, -25.0), (25.0, -25.0, -25.0), (-25.0, -25.0, -25.0), (-25.0, 25.0, -25.0), (25.0, 25.0, 25.0), (25.0, -25.0, 25.0), (-25.0, -25.0, 25.0), (-25.0, 25.0, 25.0)], [], [(0, 1, 2, 3), (4, 7, 6, 5), (0, 4, 5, 1), (1, 5, 6, 2), (2, 6, 7, 3), (4, 0, 3, 7)])
me_cube.materials.append(mat_material)
me_cube.use_remesh_preserve_volume = False
me_cube.use_remesh_preserve_attributes = False
me_cube.use_mirror_vertex_groups = False
me_cube.update()

# ---- objects
ob_cube1 = bpy.data.objects.new('Cube1', me_cube_001)
ob_root = bpy.data.objects.new('Root', None)
ob_cylinder3 = bpy.data.objects.new('Cylinder3_', me_cylinder)
ob_cylinder0 = bpy.data.objects.new('Cylinder0', me_cylinder_001)
ob_cylinder2 = bpy.data.objects.new('Cylinder2', me_cylinder_002)
ob_cylinder1 = bpy.data.objects.new('Cylinder1', me_cylinder_003)
ob_cylinder4 = bpy.data.objects.new('Cylinder4', me_cylinder_004)
ob_cylinder5 = bpy.data.objects.new('Cylinder5', me_cylinder_005)
ob_cylinder6 = bpy.data.objects.new('Cylinder6', me_cylinder_006)
ob_cylinder7 = bpy.data.objects.new('Cylinder7', me_cylinder_007)
ob_cylinder8 = bpy.data.objects.new('Cylinder8', me_cylinder_008)
ob_cylinder9 = bpy.data.objects.new('Cylinder9', me_cylinder_009)
ob_cube0 = bpy.data.objects.new('Cube0', me_cube)

# ---- transforms, parenting, visibility, modifiers, constraints
ob_cube1.location = (0.0, 0.0, 0.0)
ob_cube1.lock_rotations_4d = False
ob_cube1.empty_display_type = 'ARROWS'
ob_cube1.lineart.crease_threshold = 0.0
ob_root.location = (0.0, 0.0, 0.0)
ob_root.empty_image_offset = (0.0, 0.0)
ob_root.lineart.crease_threshold = 0.0
ob_cylinder3.parent = ob_root
ob_cylinder3.location = (0.0, 0.0, 0.0)
ob_cylinder3.hide_viewport = True
ob_cylinder3.lineart.crease_threshold = 0.0
ob_cylinder0.parent = ob_root
ob_cylinder0.location = (0.0, 0.0, 0.0)
ob_cylinder0.hide_viewport = True
ob_cylinder0.lineart.crease_threshold = 0.0
ob_cylinder2.parent = ob_root
ob_cylinder2.location = (0.0, 0.0, 0.0)
ob_cylinder2.hide_viewport = True
ob_cylinder2.lineart.crease_threshold = 0.0
ob_cylinder1.parent = ob_root
ob_cylinder1.location = (0.0, 0.0, 0.0)
ob_cylinder1.hide_viewport = True
ob_cylinder1.lineart.crease_threshold = 0.0
ob_cylinder4.parent = ob_root
ob_cylinder4.location = (0.0, 0.0, 0.0)
ob_cylinder4.hide_viewport = True
ob_cylinder4.lineart.crease_threshold = 0.0
ob_cylinder5.parent = ob_root
ob_cylinder5.location = (0.0, 0.0, 0.0)
ob_cylinder5.hide_viewport = True
ob_cylinder5.lineart.crease_threshold = 0.0
ob_cylinder6.parent = ob_root
ob_cylinder6.location = (0.0, 0.0, 0.0)
ob_cylinder6.hide_viewport = True
ob_cylinder6.lineart.crease_threshold = 0.0
ob_cylinder7.parent = ob_root
ob_cylinder7.location = (0.0, 0.0, 0.0)
ob_cylinder7.hide_viewport = True
ob_cylinder7.lineart.crease_threshold = 0.0
ob_cylinder8.parent = ob_root
ob_cylinder8.location = (0.0, 0.0, 0.0)
ob_cylinder8.hide_viewport = True
ob_cylinder8.lineart.crease_threshold = 0.0
ob_cylinder9.parent = ob_root
ob_cylinder9.location = (0.0, 0.0, 0.0)
ob_cylinder9.hide_viewport = True
ob_cylinder9.lineart.crease_threshold = 0.0
ob_cube0.location = (0.0, 0.0, 0.0)
ob_cube0.lock_rotations_4d = False
ob_cube0.empty_display_type = 'ARROWS'
ob_cube0.hide_viewport = True
ob_cube0.lineart.crease_threshold = 0.0

# ---- collection membership
col_collection_1.objects.link(ob_cube1)
col_collection_1.objects.link(ob_root)
col_collection_1.objects.link(ob_cylinder3)
col_collection_1.objects.link(ob_cylinder0)
col_collection_1.objects.link(ob_cylinder2)
col_collection_1.objects.link(ob_cylinder1)
col_collection_1.objects.link(ob_cylinder4)
col_collection_1.objects.link(ob_cylinder5)
col_collection_1.objects.link(ob_cylinder6)
col_collection_1.objects.link(ob_cylinder7)
col_collection_1.objects.link(ob_cylinder8)
col_collection_1.objects.link(ob_cylinder9)
col_collection_1.objects.link(ob_cube0)

# ---- scene / render settings (as saved in the file)
scene.frame_start = 1; scene.frame_end = 250; scene.frame_set(1)
scene.render.engine = 'BLENDER_EEVEE_NEXT'
scene.render.resolution_percentage = 50
scene.render.dither_intensity = 0.0
scene.cycles.use_denoising = False
scene.cycles.samples = 128
scene.cycles.sampling_pattern = 'TABULATED_SOBOL'
scene.cycles.light_sampling_threshold = 0.0
scene.cycles.use_adaptive_sampling = False
scene.cycles.use_light_tree = False
scene.cycles.blur_glossy = 0.0
scene.cycles.sample_clamp_indirect = 0.0
scene.view_settings.view_transform = 'Standard'
bpy.context.view_layer.update()

# ---- added for rendering (the .blend has no active camera and no usable light): camera, sun
cam_auto = bpy.data.cameras.new('AutoCamera')
cam_auto.lens = 50.0
cam_auto.sensor_width = 36.0
cam_auto.clip_end = 1988.69
ob_auto_camera = bpy.data.objects.new('AutoCamera', cam_auto)
scene.collection.objects.link(ob_auto_camera)
ob_auto_camera.location = (113.316, -135.98, 90.6531)
ob_auto_camera.rotation_euler = (1.09748, -7.21219e-08, 0.694738)
scene.camera = ob_auto_camera
light_auto_sun = bpy.data.lights.new('AutoSun', 'SUN')
light_auto_sun.energy = 3.0
light_auto_sun.angle = 0.0523599
ob_auto_sun = bpy.data.objects.new('AutoSun', light_auto_sun)
scene.collection.objects.link(ob_auto_sun)
ob_auto_sun.rotation_euler = (0.872665, 0.174533, 0.523599)
bpy.context.view_layer.update()
